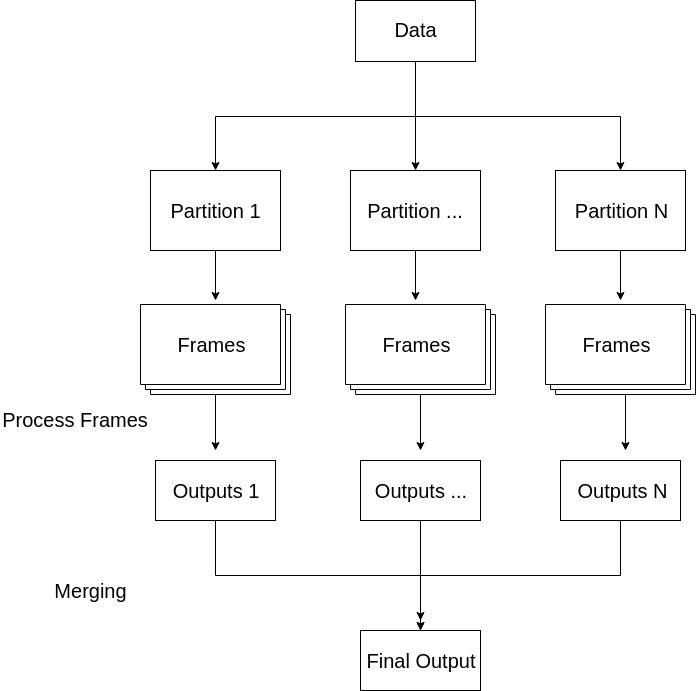

The diagram above was exported from draw.io. Its source (the exported page's mxGraphModel, read from the mxfile embedded in the PNG):
<mxGraphModel dx="1329" dy="730" grid="1" gridSize="10" guides="1" tooltips="1" connect="1" arrows="1" fold="1" page="1" pageScale="1" pageWidth="850" pageHeight="1100" math="0" shadow="0">
  <root>
    <mxCell id="0" />
    <mxCell id="1" parent="0" />
    <mxCell id="p8DLn7fLxWZr5ThW0T3g-17" value="" style="group" parent="1" vertex="1" connectable="0">
      <mxGeometry x="330" y="60" width="170" height="61" as="geometry" />
    </mxCell>
    <mxCell id="p8DLn7fLxWZr5ThW0T3g-16" value="" style="rounded=0;whiteSpace=wrap;html=1;" parent="p8DLn7fLxWZr5ThW0T3g-17" vertex="1">
      <mxGeometry x="25" width="120" height="61" as="geometry" />
    </mxCell>
    <UserObject label="&lt;font style=&quot;font-size: 20px&quot;&gt;Data&lt;/font&gt;" placeholders="1" name="Variable" id="p8DLn7fLxWZr5ThW0T3g-3">
      <mxCell style="text;html=1;strokeColor=none;fillColor=none;align=center;verticalAlign=middle;whiteSpace=wrap;overflow=hidden;" parent="p8DLn7fLxWZr5ThW0T3g-17" vertex="1">
        <mxGeometry y="10" width="170" height="38" as="geometry" />
      </mxCell>
    </UserObject>
    <mxCell id="p8DLn7fLxWZr5ThW0T3g-32" value="" style="group" parent="1" vertex="1" connectable="0">
      <mxGeometry x="150" y="230" width="130" height="80" as="geometry" />
    </mxCell>
    <mxCell id="p8DLn7fLxWZr5ThW0T3g-27" value="" style="rounded=0;whiteSpace=wrap;html=1;" parent="p8DLn7fLxWZr5ThW0T3g-32" vertex="1">
      <mxGeometry width="130" height="80" as="geometry" />
    </mxCell>
    <UserObject label="&lt;font style=&quot;font-size: 20px&quot;&gt;Partition 1&lt;/font&gt;" placeholders="1" name="Variable" id="p8DLn7fLxWZr5ThW0T3g-31">
      <mxCell style="text;html=1;strokeColor=none;fillColor=none;align=center;verticalAlign=middle;whiteSpace=wrap;overflow=hidden;" parent="p8DLn7fLxWZr5ThW0T3g-32" vertex="1">
        <mxGeometry x="15" y="20" width="100" height="40" as="geometry" />
      </mxCell>
    </UserObject>
    <mxCell id="p8DLn7fLxWZr5ThW0T3g-33" value="" style="group" parent="1" vertex="1" connectable="0">
      <mxGeometry x="350" y="230" width="130" height="80" as="geometry" />
    </mxCell>
    <mxCell id="p8DLn7fLxWZr5ThW0T3g-34" value="" style="rounded=0;whiteSpace=wrap;html=1;" parent="p8DLn7fLxWZr5ThW0T3g-33" vertex="1">
      <mxGeometry width="130" height="80" as="geometry" />
    </mxCell>
    <UserObject label="&lt;font style=&quot;font-size: 20px&quot;&gt;Partition ...&lt;/font&gt;" placeholders="1" name="Variable" id="p8DLn7fLxWZr5ThW0T3g-35">
      <mxCell style="text;html=1;strokeColor=none;fillColor=none;align=center;verticalAlign=middle;whiteSpace=wrap;overflow=hidden;" parent="p8DLn7fLxWZr5ThW0T3g-33" vertex="1">
        <mxGeometry x="15" y="20" width="100" height="40" as="geometry" />
      </mxCell>
    </UserObject>
    <mxCell id="p8DLn7fLxWZr5ThW0T3g-36" value="" style="group" parent="1" vertex="1" connectable="0">
      <mxGeometry x="555" y="230" width="130" height="80" as="geometry" />
    </mxCell>
    <mxCell id="p8DLn7fLxWZr5ThW0T3g-37" value="" style="rounded=0;whiteSpace=wrap;html=1;" parent="p8DLn7fLxWZr5ThW0T3g-36" vertex="1">
      <mxGeometry width="130" height="80" as="geometry" />
    </mxCell>
    <UserObject label="&lt;font style=&quot;font-size: 20px&quot;&gt;Partition N&lt;/font&gt;" placeholders="1" name="Variable" id="p8DLn7fLxWZr5ThW0T3g-38">
      <mxCell style="text;html=1;strokeColor=none;fillColor=none;align=center;verticalAlign=middle;whiteSpace=wrap;overflow=hidden;" parent="p8DLn7fLxWZr5ThW0T3g-36" vertex="1">
        <mxGeometry x="15" y="20" width="100" height="40" as="geometry" />
      </mxCell>
    </UserObject>
    <mxCell id="p8DLn7fLxWZr5ThW0T3g-42" value="" style="group" parent="1" vertex="1" connectable="0">
      <mxGeometry x="140" y="364" width="150" height="90" as="geometry" />
    </mxCell>
    <mxCell id="p8DLn7fLxWZr5ThW0T3g-15" value="" style="group" parent="p8DLn7fLxWZr5ThW0T3g-42" vertex="1" connectable="0">
      <mxGeometry width="150" height="90" as="geometry" />
    </mxCell>
    <mxCell id="p8DLn7fLxWZr5ThW0T3g-11" value="" style="verticalLabelPosition=bottom;verticalAlign=top;html=1;shape=mxgraph.basic.layered_rect;dx=10;outlineConnect=0;" parent="p8DLn7fLxWZr5ThW0T3g-15" vertex="1">
      <mxGeometry width="150" height="90" as="geometry" />
    </mxCell>
    <UserObject label="&lt;font style=&quot;font-size: 20px&quot;&gt;Frames&lt;/font&gt;" placeholders="1" name="Variable" id="p8DLn7fLxWZr5ThW0T3g-12">
      <mxCell style="text;html=1;strokeColor=none;fillColor=none;align=center;verticalAlign=middle;whiteSpace=wrap;overflow=hidden;" parent="p8DLn7fLxWZr5ThW0T3g-15" vertex="1">
        <mxGeometry x="20" y="20" width="100" height="40" as="geometry" />
      </mxCell>
    </UserObject>
    <mxCell id="p8DLn7fLxWZr5ThW0T3g-46" value="" style="group" parent="1" vertex="1" connectable="0">
      <mxGeometry x="345" y="364" width="150" height="90" as="geometry" />
    </mxCell>
    <mxCell id="p8DLn7fLxWZr5ThW0T3g-47" value="" style="group" parent="p8DLn7fLxWZr5ThW0T3g-46" vertex="1" connectable="0">
      <mxGeometry width="150" height="90" as="geometry" />
    </mxCell>
    <mxCell id="p8DLn7fLxWZr5ThW0T3g-48" value="" style="verticalLabelPosition=bottom;verticalAlign=top;html=1;shape=mxgraph.basic.layered_rect;dx=10;outlineConnect=0;" parent="p8DLn7fLxWZr5ThW0T3g-47" vertex="1">
      <mxGeometry width="150" height="90" as="geometry" />
    </mxCell>
    <UserObject label="&lt;font style=&quot;font-size: 20px&quot;&gt;Frames&lt;/font&gt;" placeholders="1" name="Variable" id="p8DLn7fLxWZr5ThW0T3g-49">
      <mxCell style="text;html=1;strokeColor=none;fillColor=none;align=center;verticalAlign=middle;whiteSpace=wrap;overflow=hidden;" parent="p8DLn7fLxWZr5ThW0T3g-47" vertex="1">
        <mxGeometry x="20" y="20" width="100" height="40" as="geometry" />
      </mxCell>
    </UserObject>
    <mxCell id="p8DLn7fLxWZr5ThW0T3g-51" style="edgeStyle=orthogonalEdgeStyle;rounded=0;orthogonalLoop=1;jettySize=auto;html=1;exitX=0.5;exitY=1;exitDx=0;exitDy=0;" parent="1" source="p8DLn7fLxWZr5ThW0T3g-27" edge="1">
      <mxGeometry relative="1" as="geometry">
        <mxPoint x="215" y="360" as="targetPoint" />
      </mxGeometry>
    </mxCell>
    <mxCell id="p8DLn7fLxWZr5ThW0T3g-52" style="edgeStyle=orthogonalEdgeStyle;rounded=0;orthogonalLoop=1;jettySize=auto;html=1;exitX=0.5;exitY=1;exitDx=0;exitDy=0;" parent="1" source="p8DLn7fLxWZr5ThW0T3g-34" edge="1">
      <mxGeometry relative="1" as="geometry">
        <mxPoint x="415" y="360" as="targetPoint" />
      </mxGeometry>
    </mxCell>
    <mxCell id="p8DLn7fLxWZr5ThW0T3g-53" style="edgeStyle=orthogonalEdgeStyle;rounded=0;orthogonalLoop=1;jettySize=auto;html=1;" parent="1" source="p8DLn7fLxWZr5ThW0T3g-37" edge="1">
      <mxGeometry relative="1" as="geometry">
        <mxPoint x="620" y="360" as="targetPoint" />
      </mxGeometry>
    </mxCell>
    <UserObject label="&lt;font style=&quot;font-size: 20px&quot;&gt;Process Frames&lt;/font&gt;" placeholders="1" name="Variable" id="p8DLn7fLxWZr5ThW0T3g-54">
      <mxCell style="text;html=1;strokeColor=none;fillColor=none;align=center;verticalAlign=middle;whiteSpace=wrap;overflow=hidden;" parent="1" vertex="1">
        <mxGeometry y="454" width="150" height="50" as="geometry" />
      </mxCell>
    </UserObject>
    <mxCell id="p8DLn7fLxWZr5ThW0T3g-57" style="edgeStyle=orthogonalEdgeStyle;rounded=0;orthogonalLoop=1;jettySize=auto;html=1;" parent="1" source="p8DLn7fLxWZr5ThW0T3g-48" edge="1">
      <mxGeometry relative="1" as="geometry">
        <mxPoint x="420" y="510" as="targetPoint" />
      </mxGeometry>
    </mxCell>
    <mxCell id="p8DLn7fLxWZr5ThW0T3g-59" value="" style="group" parent="1" vertex="1" connectable="0">
      <mxGeometry x="545" y="364" width="150" height="90" as="geometry" />
    </mxCell>
    <mxCell id="p8DLn7fLxWZr5ThW0T3g-24" value="" style="group" parent="p8DLn7fLxWZr5ThW0T3g-59" vertex="1" connectable="0">
      <mxGeometry width="150" height="90" as="geometry" />
    </mxCell>
    <mxCell id="p8DLn7fLxWZr5ThW0T3g-25" value="" style="verticalLabelPosition=bottom;verticalAlign=top;html=1;shape=mxgraph.basic.layered_rect;dx=10;outlineConnect=0;" parent="p8DLn7fLxWZr5ThW0T3g-24" vertex="1">
      <mxGeometry width="150" height="90" as="geometry" />
    </mxCell>
    <UserObject label="&lt;font style=&quot;font-size: 20px&quot;&gt;Frames&lt;/font&gt;" placeholders="1" name="Variable" id="p8DLn7fLxWZr5ThW0T3g-26">
      <mxCell style="text;html=1;strokeColor=none;fillColor=none;align=center;verticalAlign=middle;whiteSpace=wrap;overflow=hidden;" parent="p8DLn7fLxWZr5ThW0T3g-24" vertex="1">
        <mxGeometry x="20" y="20" width="100" height="40" as="geometry" />
      </mxCell>
    </UserObject>
    <mxCell id="p8DLn7fLxWZr5ThW0T3g-60" style="edgeStyle=orthogonalEdgeStyle;rounded=0;orthogonalLoop=1;jettySize=auto;html=1;exitX=0;exitY=0;exitDx=80;exitDy=90;exitPerimeter=0;" parent="1" source="p8DLn7fLxWZr5ThW0T3g-25" edge="1">
      <mxGeometry relative="1" as="geometry">
        <mxPoint x="625" y="510" as="targetPoint" />
      </mxGeometry>
    </mxCell>
    <mxCell id="p8DLn7fLxWZr5ThW0T3g-64" value="" style="group" parent="1" vertex="1" connectable="0">
      <mxGeometry x="155" y="520" width="120" height="60" as="geometry" />
    </mxCell>
    <mxCell id="p8DLn7fLxWZr5ThW0T3g-61" value="" style="rounded=0;whiteSpace=wrap;html=1;" parent="p8DLn7fLxWZr5ThW0T3g-64" vertex="1">
      <mxGeometry width="120" height="60" as="geometry" />
    </mxCell>
    <mxCell id="p8DLn7fLxWZr5ThW0T3g-65" value="" style="group" parent="1" vertex="1" connectable="0">
      <mxGeometry x="360" y="520" width="130" height="60" as="geometry" />
    </mxCell>
    <mxCell id="p8DLn7fLxWZr5ThW0T3g-66" value="" style="rounded=0;whiteSpace=wrap;html=1;" parent="p8DLn7fLxWZr5ThW0T3g-65" vertex="1">
      <mxGeometry width="120" height="60" as="geometry" />
    </mxCell>
    <UserObject label="&lt;font style=&quot;font-size: 20px&quot;&gt;Outputs ...&lt;/font&gt;" placeholders="1" name="Variable" id="p8DLn7fLxWZr5ThW0T3g-67">
      <mxCell style="text;html=1;strokeColor=none;fillColor=none;align=center;verticalAlign=middle;whiteSpace=wrap;overflow=hidden;" parent="p8DLn7fLxWZr5ThW0T3g-65" vertex="1">
        <mxGeometry x="2.5" y="15" width="115" height="30" as="geometry" />
      </mxCell>
    </UserObject>
    <mxCell id="p8DLn7fLxWZr5ThW0T3g-68" value="" style="group" parent="1" vertex="1" connectable="0">
      <mxGeometry x="560" y="520" width="120" height="60" as="geometry" />
    </mxCell>
    <mxCell id="p8DLn7fLxWZr5ThW0T3g-69" value="" style="rounded=0;whiteSpace=wrap;html=1;" parent="p8DLn7fLxWZr5ThW0T3g-68" vertex="1">
      <mxGeometry width="120" height="60" as="geometry" />
    </mxCell>
    <UserObject label="&lt;font style=&quot;font-size: 20px&quot;&gt;Outputs N&lt;/font&gt;" placeholders="1" name="Variable" id="p8DLn7fLxWZr5ThW0T3g-70">
      <mxCell style="text;html=1;strokeColor=none;fillColor=none;align=center;verticalAlign=middle;whiteSpace=wrap;overflow=hidden;" parent="p8DLn7fLxWZr5ThW0T3g-68" vertex="1">
        <mxGeometry x="15" y="15" width="95" height="30" as="geometry" />
      </mxCell>
    </UserObject>
    <mxCell id="p8DLn7fLxWZr5ThW0T3g-72" value="&lt;font style=&quot;font-size: 20px&quot;&gt;Final Output&lt;/font&gt;" style="rounded=0;whiteSpace=wrap;html=1;" parent="1" vertex="1">
      <mxGeometry x="360" y="690" width="120" height="60" as="geometry" />
    </mxCell>
    <mxCell id="p8DLn7fLxWZr5ThW0T3g-74" style="edgeStyle=orthogonalEdgeStyle;rounded=0;orthogonalLoop=1;jettySize=auto;html=1;exitX=0.5;exitY=1;exitDx=0;exitDy=0;entryX=0.5;entryY=0;entryDx=0;entryDy=0;" parent="1" source="p8DLn7fLxWZr5ThW0T3g-61" target="p8DLn7fLxWZr5ThW0T3g-72" edge="1">
      <mxGeometry relative="1" as="geometry" />
    </mxCell>
    <mxCell id="p8DLn7fLxWZr5ThW0T3g-75" style="edgeStyle=orthogonalEdgeStyle;rounded=0;orthogonalLoop=1;jettySize=auto;html=1;exitX=0.5;exitY=1;exitDx=0;exitDy=0;" parent="1" source="p8DLn7fLxWZr5ThW0T3g-66" edge="1">
      <mxGeometry relative="1" as="geometry">
        <mxPoint x="420" y="680" as="targetPoint" />
      </mxGeometry>
    </mxCell>
    <mxCell id="p8DLn7fLxWZr5ThW0T3g-76" style="edgeStyle=orthogonalEdgeStyle;rounded=0;orthogonalLoop=1;jettySize=auto;html=1;exitX=0.5;exitY=1;exitDx=0;exitDy=0;" parent="1" source="p8DLn7fLxWZr5ThW0T3g-69" edge="1">
      <mxGeometry relative="1" as="geometry">
        <mxPoint x="420" y="690" as="targetPoint" />
      </mxGeometry>
    </mxCell>
    <UserObject label="&lt;font style=&quot;font-size: 20px&quot;&gt;Merging&lt;/font&gt;" placeholders="1" name="Variable" id="p8DLn7fLxWZr5ThW0T3g-78">
      <mxCell style="text;html=1;strokeColor=none;fillColor=none;align=center;verticalAlign=middle;whiteSpace=wrap;overflow=hidden;" parent="1" vertex="1">
        <mxGeometry x="35" y="625" width="110" height="50" as="geometry" />
      </mxCell>
    </UserObject>
    <mxCell id="p8DLn7fLxWZr5ThW0T3g-80" style="edgeStyle=orthogonalEdgeStyle;rounded=0;orthogonalLoop=1;jettySize=auto;html=1;entryX=0.5;entryY=0;entryDx=0;entryDy=0;" parent="1" source="p8DLn7fLxWZr5ThW0T3g-16" target="p8DLn7fLxWZr5ThW0T3g-34" edge="1">
      <mxGeometry relative="1" as="geometry" />
    </mxCell>
    <mxCell id="p8DLn7fLxWZr5ThW0T3g-81" style="edgeStyle=orthogonalEdgeStyle;rounded=0;orthogonalLoop=1;jettySize=auto;html=1;exitX=0.5;exitY=1;exitDx=0;exitDy=0;entryX=0.5;entryY=0;entryDx=0;entryDy=0;" parent="1" source="p8DLn7fLxWZr5ThW0T3g-16" target="p8DLn7fLxWZr5ThW0T3g-27" edge="1">
      <mxGeometry relative="1" as="geometry" />
    </mxCell>
    <mxCell id="p8DLn7fLxWZr5ThW0T3g-82" style="edgeStyle=orthogonalEdgeStyle;rounded=0;orthogonalLoop=1;jettySize=auto;html=1;exitX=0.5;exitY=1;exitDx=0;exitDy=0;entryX=0.5;entryY=0;entryDx=0;entryDy=0;" parent="1" source="p8DLn7fLxWZr5ThW0T3g-16" target="p8DLn7fLxWZr5ThW0T3g-37" edge="1">
      <mxGeometry relative="1" as="geometry" />
    </mxCell>
    <mxCell id="xpffF6BechWtdmY9WYds-1" style="edgeStyle=orthogonalEdgeStyle;rounded=0;orthogonalLoop=1;jettySize=auto;html=1;" edge="1" parent="1" source="p8DLn7fLxWZr5ThW0T3g-11">
      <mxGeometry relative="1" as="geometry">
        <mxPoint x="215" y="510" as="targetPoint" />
      </mxGeometry>
    </mxCell>
    <UserObject label="&lt;font style=&quot;font-size: 20px&quot;&gt;Outputs 1&lt;/font&gt;" placeholders="1" name="Variable" id="p8DLn7fLxWZr5ThW0T3g-62">
      <mxCell style="text;html=1;strokeColor=none;fillColor=none;align=center;verticalAlign=middle;whiteSpace=wrap;overflow=hidden;" parent="1" vertex="1">
        <mxGeometry x="162.5" y="535" width="105" height="30" as="geometry" />
      </mxCell>
    </UserObject>
  </root>
</mxGraphModel>